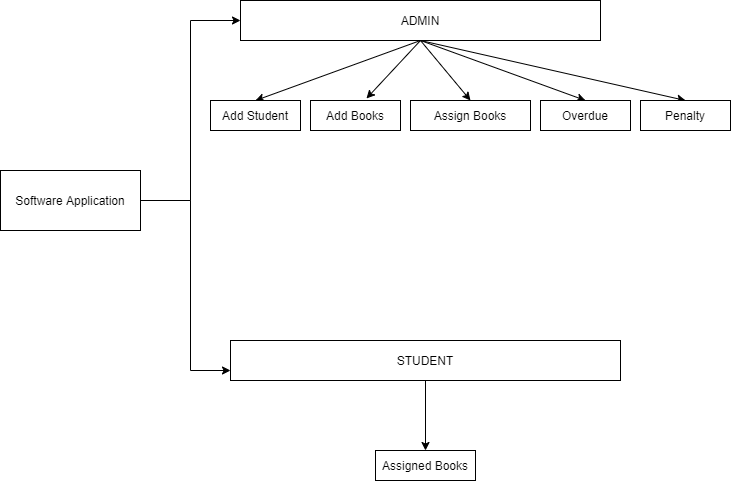

The diagram above was exported from draw.io. Its source (the exported page's mxGraphModel, read from the mxfile embedded in the PNG):
<mxGraphModel dx="868" dy="450" grid="1" gridSize="10" guides="1" tooltips="1" connect="1" arrows="1" fold="1" page="1" pageScale="1" pageWidth="827" pageHeight="1169" math="0" shadow="0">
  <root>
    <mxCell id="0" />
    <mxCell id="1" parent="0" />
    <mxCell id="sWTdMXu7xE3rj_05EfE3-7" style="edgeStyle=elbowEdgeStyle;rounded=0;orthogonalLoop=1;jettySize=auto;html=1;exitX=1;exitY=0.5;exitDx=0;exitDy=0;" parent="1" source="sWTdMXu7xE3rj_05EfE3-1" edge="1">
      <mxGeometry relative="1" as="geometry">
        <mxPoint x="280" y="400" as="targetPoint" />
        <Array as="points">
          <mxPoint x="240" y="240" />
        </Array>
      </mxGeometry>
    </mxCell>
    <mxCell id="sWTdMXu7xE3rj_05EfE3-8" style="edgeStyle=elbowEdgeStyle;rounded=0;orthogonalLoop=1;jettySize=auto;html=1;exitX=1;exitY=0.5;exitDx=0;exitDy=0;" parent="1" source="sWTdMXu7xE3rj_05EfE3-1" edge="1">
      <mxGeometry relative="1" as="geometry">
        <mxPoint x="290" y="50" as="targetPoint" />
      </mxGeometry>
    </mxCell>
    <mxCell id="sWTdMXu7xE3rj_05EfE3-1" value="Software Application" style="rounded=0;whiteSpace=wrap;html=1;" parent="1" vertex="1">
      <mxGeometry x="50" y="200" width="140" height="60" as="geometry" />
    </mxCell>
    <mxCell id="sWTdMXu7xE3rj_05EfE3-11" style="edgeStyle=none;rounded=0;orthogonalLoop=1;jettySize=auto;html=1;exitX=0.5;exitY=1;exitDx=0;exitDy=0;entryX=0.5;entryY=0;entryDx=0;entryDy=0;" parent="1" source="sWTdMXu7xE3rj_05EfE3-9" target="sWTdMXu7xE3rj_05EfE3-19" edge="1">
      <mxGeometry relative="1" as="geometry">
        <mxPoint x="470" y="130" as="targetPoint" />
      </mxGeometry>
    </mxCell>
    <mxCell id="sWTdMXu7xE3rj_05EfE3-29" style="edgeStyle=none;rounded=0;orthogonalLoop=1;jettySize=auto;html=1;exitX=0.5;exitY=1;exitDx=0;exitDy=0;entryX=0.622;entryY=-0.067;entryDx=0;entryDy=0;entryPerimeter=0;" parent="1" source="sWTdMXu7xE3rj_05EfE3-9" target="sWTdMXu7xE3rj_05EfE3-20" edge="1">
      <mxGeometry relative="1" as="geometry" />
    </mxCell>
    <mxCell id="sWTdMXu7xE3rj_05EfE3-30" style="edgeStyle=none;rounded=0;orthogonalLoop=1;jettySize=auto;html=1;exitX=0.5;exitY=1;exitDx=0;exitDy=0;entryX=0.5;entryY=0;entryDx=0;entryDy=0;" parent="1" source="sWTdMXu7xE3rj_05EfE3-9" target="sWTdMXu7xE3rj_05EfE3-21" edge="1">
      <mxGeometry relative="1" as="geometry" />
    </mxCell>
    <mxCell id="sWTdMXu7xE3rj_05EfE3-31" style="edgeStyle=none;rounded=0;orthogonalLoop=1;jettySize=auto;html=1;exitX=0.5;exitY=1;exitDx=0;exitDy=0;entryX=0.5;entryY=0;entryDx=0;entryDy=0;" parent="1" source="sWTdMXu7xE3rj_05EfE3-9" target="sWTdMXu7xE3rj_05EfE3-22" edge="1">
      <mxGeometry relative="1" as="geometry" />
    </mxCell>
    <mxCell id="sWTdMXu7xE3rj_05EfE3-32" style="edgeStyle=none;rounded=0;orthogonalLoop=1;jettySize=auto;html=1;exitX=0.5;exitY=1;exitDx=0;exitDy=0;entryX=0.5;entryY=0;entryDx=0;entryDy=0;" parent="1" source="sWTdMXu7xE3rj_05EfE3-9" target="sWTdMXu7xE3rj_05EfE3-23" edge="1">
      <mxGeometry relative="1" as="geometry" />
    </mxCell>
    <mxCell id="sWTdMXu7xE3rj_05EfE3-9" value="ADMIN" style="rounded=0;whiteSpace=wrap;html=1;" parent="1" vertex="1">
      <mxGeometry x="290" y="30" width="360" height="40" as="geometry" />
    </mxCell>
    <mxCell id="sWTdMXu7xE3rj_05EfE3-36" style="edgeStyle=none;rounded=0;orthogonalLoop=1;jettySize=auto;html=1;exitX=0.5;exitY=1;exitDx=0;exitDy=0;entryX=0.5;entryY=0;entryDx=0;entryDy=0;" parent="1" source="sWTdMXu7xE3rj_05EfE3-10" target="sWTdMXu7xE3rj_05EfE3-27" edge="1">
      <mxGeometry relative="1" as="geometry" />
    </mxCell>
    <mxCell id="sWTdMXu7xE3rj_05EfE3-10" value="STUDENT" style="rounded=0;whiteSpace=wrap;html=1;" parent="1" vertex="1">
      <mxGeometry x="280" y="370" width="390" height="40" as="geometry" />
    </mxCell>
    <mxCell id="sWTdMXu7xE3rj_05EfE3-19" value="Add Student" style="rounded=0;whiteSpace=wrap;html=1;" parent="1" vertex="1">
      <mxGeometry x="260" y="130" width="90" height="30" as="geometry" />
    </mxCell>
    <mxCell id="sWTdMXu7xE3rj_05EfE3-20" value="Add Books" style="rounded=0;whiteSpace=wrap;html=1;" parent="1" vertex="1">
      <mxGeometry x="360" y="130" width="90" height="30" as="geometry" />
    </mxCell>
    <mxCell id="sWTdMXu7xE3rj_05EfE3-21" value="Assign Books" style="rounded=0;whiteSpace=wrap;html=1;" parent="1" vertex="1">
      <mxGeometry x="460" y="130" width="120" height="30" as="geometry" />
    </mxCell>
    <mxCell id="sWTdMXu7xE3rj_05EfE3-22" value="Overdue" style="rounded=0;whiteSpace=wrap;html=1;" parent="1" vertex="1">
      <mxGeometry x="590" y="130" width="90" height="30" as="geometry" />
    </mxCell>
    <mxCell id="sWTdMXu7xE3rj_05EfE3-23" value="Penalty" style="rounded=0;whiteSpace=wrap;html=1;" parent="1" vertex="1">
      <mxGeometry x="690" y="130" width="90" height="30" as="geometry" />
    </mxCell>
    <mxCell id="sWTdMXu7xE3rj_05EfE3-27" value="Assigned Books" style="rounded=0;whiteSpace=wrap;html=1;" parent="1" vertex="1">
      <mxGeometry x="425" y="480" width="100" height="30" as="geometry" />
    </mxCell>
  </root>
</mxGraphModel>